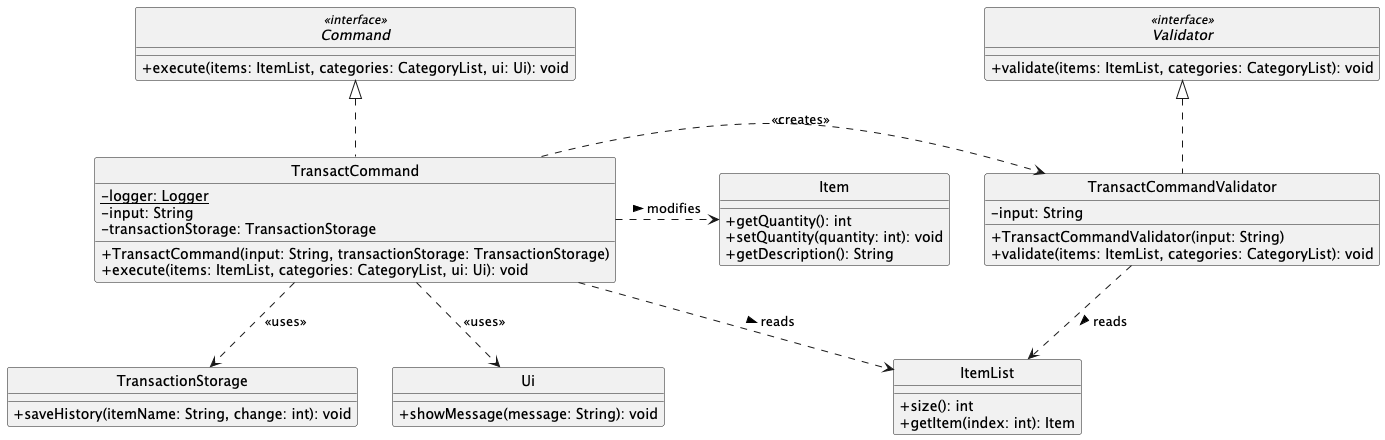

The diagram above was rendered by PlantUML. Its source (embedded in the PNG):
@startuml
skinparam monochrome true
skinparam shadowing false
skinparam classAttributeIconSize 0
hide circle

interface Command <<interface>> {
    + execute(items: ItemList, categories: CategoryList, ui: Ui): void
}

class TransactCommand {
    - {static} logger: Logger
    - input: String
    - transactionStorage: TransactionStorage
    + TransactCommand(input: String, transactionStorage: TransactionStorage)
    + execute(items: ItemList, categories: CategoryList, ui: Ui): void
}

class ItemList {
    + size(): int
    + getItem(index: int): Item
}

class Item {
    + getQuantity(): int
    + setQuantity(quantity: int): void
    + getDescription(): String
}

interface Validator <<interface>> {
    + validate(items: ItemList, categories: CategoryList): void
}

class TransactCommandValidator {
    - input: String
    + TransactCommandValidator(input: String)
    + validate(items: ItemList, categories: CategoryList): void
}

class TransactionStorage {
    + saveHistory(itemName: String, change: int): void
}

class Ui {
    + showMessage(message: String): void
}

Command <|.. TransactCommand
Validator <|.. TransactCommandValidator

TransactCommand .right.> TransactCommandValidator : <<creates>>
TransactCommandValidator ..> ItemList : reads >
TransactCommand .> Item : modifies >
TransactCommand ..> ItemList : reads >
TransactCommand ..> TransactionStorage : <<uses>>
TransactCommand ..> Ui : <<uses>>

@enduml